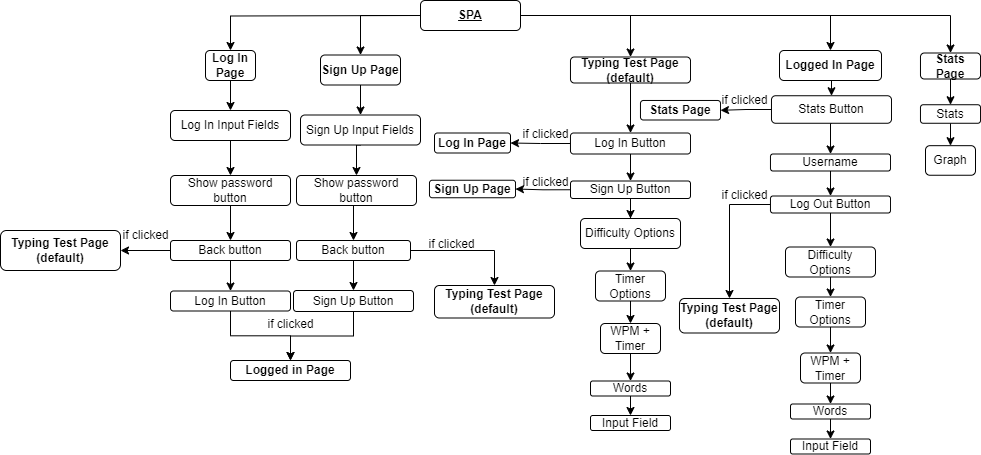

The diagram above was exported from draw.io. Its source (the exported page's mxGraphModel, read from the mxfile embedded in the PNG):
<mxGraphModel dx="-3029" dy="1971" grid="1" gridSize="10" guides="1" tooltips="1" connect="1" arrows="1" fold="1" page="1" pageScale="1" pageWidth="850" pageHeight="1100" math="0" shadow="0">
  <root>
    <mxCell id="0" />
    <mxCell id="1" parent="0" />
    <mxCell id="GH2zx2LUVxVht0CfEXzg-1" style="edgeStyle=orthogonalEdgeStyle;rounded=0;orthogonalLoop=1;jettySize=auto;html=1;entryX=0.5;entryY=0;entryDx=0;entryDy=0;" edge="1" parent="1" target="GH2zx2LUVxVht0CfEXzg-10">
      <mxGeometry relative="1" as="geometry">
        <Array as="points">
          <mxPoint x="5320" y="-65" />
        </Array>
        <mxPoint x="5380" y="-65" as="sourcePoint" />
      </mxGeometry>
    </mxCell>
    <mxCell id="GH2zx2LUVxVht0CfEXzg-2" style="edgeStyle=orthogonalEdgeStyle;rounded=0;orthogonalLoop=1;jettySize=auto;html=1;entryX=0.5;entryY=0;entryDx=0;entryDy=0;" edge="1" parent="1" target="GH2zx2LUVxVht0CfEXzg-8">
      <mxGeometry relative="1" as="geometry">
        <mxPoint x="5380" y="-65" as="sourcePoint" />
      </mxGeometry>
    </mxCell>
    <mxCell id="GH2zx2LUVxVht0CfEXzg-3" style="edgeStyle=orthogonalEdgeStyle;rounded=0;orthogonalLoop=1;jettySize=auto;html=1;entryX=0.5;entryY=0;entryDx=0;entryDy=0;" edge="1" parent="1" source="GH2zx2LUVxVht0CfEXzg-6" target="GH2zx2LUVxVht0CfEXzg-43">
      <mxGeometry relative="1" as="geometry" />
    </mxCell>
    <mxCell id="GH2zx2LUVxVht0CfEXzg-4" style="edgeStyle=orthogonalEdgeStyle;rounded=0;orthogonalLoop=1;jettySize=auto;html=1;exitX=1;exitY=0.5;exitDx=0;exitDy=0;entryX=0.5;entryY=0;entryDx=0;entryDy=0;" edge="1" parent="1" source="GH2zx2LUVxVht0CfEXzg-6" target="GH2zx2LUVxVht0CfEXzg-45">
      <mxGeometry relative="1" as="geometry" />
    </mxCell>
    <mxCell id="GH2zx2LUVxVht0CfEXzg-5" style="edgeStyle=orthogonalEdgeStyle;rounded=0;orthogonalLoop=1;jettySize=auto;html=1;entryX=0.5;entryY=0;entryDx=0;entryDy=0;" edge="1" parent="1" source="GH2zx2LUVxVht0CfEXzg-6" target="GH2zx2LUVxVht0CfEXzg-50">
      <mxGeometry relative="1" as="geometry" />
    </mxCell>
    <mxCell id="GH2zx2LUVxVht0CfEXzg-6" value="&lt;b&gt;&lt;u&gt;SPA&lt;/u&gt;&lt;/b&gt;" style="rounded=1;whiteSpace=wrap;html=1;" vertex="1" parent="1">
      <mxGeometry x="5380" y="-80" width="100" height="30" as="geometry" />
    </mxCell>
    <mxCell id="GH2zx2LUVxVht0CfEXzg-7" style="edgeStyle=orthogonalEdgeStyle;rounded=0;orthogonalLoop=1;jettySize=auto;html=1;entryX=0.5;entryY=0;entryDx=0;entryDy=0;" edge="1" parent="1" source="GH2zx2LUVxVht0CfEXzg-83" target="GH2zx2LUVxVht0CfEXzg-13">
      <mxGeometry relative="1" as="geometry">
        <mxPoint x="5190" y="105" as="targetPoint" />
      </mxGeometry>
    </mxCell>
    <mxCell id="GH2zx2LUVxVht0CfEXzg-8" value="&lt;b&gt;Log In Page&lt;/b&gt;" style="rounded=1;whiteSpace=wrap;html=1;" vertex="1" parent="1">
      <mxGeometry x="5165" y="-30" width="50" height="30" as="geometry" />
    </mxCell>
    <mxCell id="GH2zx2LUVxVht0CfEXzg-9" style="edgeStyle=orthogonalEdgeStyle;rounded=0;orthogonalLoop=1;jettySize=auto;html=1;entryX=0.5;entryY=0;entryDx=0;entryDy=0;" edge="1" parent="1" source="GH2zx2LUVxVht0CfEXzg-10" target="GH2zx2LUVxVht0CfEXzg-41">
      <mxGeometry relative="1" as="geometry" />
    </mxCell>
    <mxCell id="GH2zx2LUVxVht0CfEXzg-10" value="&lt;b&gt;Sign Up Page&lt;/b&gt;" style="rounded=1;whiteSpace=wrap;html=1;" vertex="1" parent="1">
      <mxGeometry x="5280" y="-25.5" width="80" height="30" as="geometry" />
    </mxCell>
    <mxCell id="GH2zx2LUVxVht0CfEXzg-11" value="&lt;b&gt;Logged in Page&lt;/b&gt;" style="rounded=1;whiteSpace=wrap;html=1;" vertex="1" parent="1">
      <mxGeometry x="5190" y="280" width="120" height="20" as="geometry" />
    </mxCell>
    <mxCell id="GH2zx2LUVxVht0CfEXzg-12" style="edgeStyle=orthogonalEdgeStyle;rounded=0;orthogonalLoop=1;jettySize=auto;html=1;exitX=0.5;exitY=1;exitDx=0;exitDy=0;entryX=0.5;entryY=0;entryDx=0;entryDy=0;" edge="1" parent="1" source="GH2zx2LUVxVht0CfEXzg-13" target="GH2zx2LUVxVht0CfEXzg-16">
      <mxGeometry relative="1" as="geometry" />
    </mxCell>
    <mxCell id="GH2zx2LUVxVht0CfEXzg-13" value="Show password button" style="rounded=1;whiteSpace=wrap;html=1;" vertex="1" parent="1">
      <mxGeometry x="5130" y="95" width="120" height="30" as="geometry" />
    </mxCell>
    <mxCell id="GH2zx2LUVxVht0CfEXzg-14" style="edgeStyle=orthogonalEdgeStyle;rounded=0;orthogonalLoop=1;jettySize=auto;html=1;entryX=0.5;entryY=0;entryDx=0;entryDy=0;" edge="1" parent="1" source="GH2zx2LUVxVht0CfEXzg-16" target="GH2zx2LUVxVht0CfEXzg-38">
      <mxGeometry relative="1" as="geometry" />
    </mxCell>
    <mxCell id="GH2zx2LUVxVht0CfEXzg-15" style="edgeStyle=orthogonalEdgeStyle;rounded=0;orthogonalLoop=1;jettySize=auto;html=1;exitX=0;exitY=0.5;exitDx=0;exitDy=0;entryX=1;entryY=0.5;entryDx=0;entryDy=0;" edge="1" parent="1" source="GH2zx2LUVxVht0CfEXzg-16" target="GH2zx2LUVxVht0CfEXzg-56">
      <mxGeometry relative="1" as="geometry" />
    </mxCell>
    <mxCell id="GH2zx2LUVxVht0CfEXzg-16" value="Back button" style="rounded=1;whiteSpace=wrap;html=1;" vertex="1" parent="1">
      <mxGeometry x="5130" y="160" width="120" height="20" as="geometry" />
    </mxCell>
    <mxCell id="GH2zx2LUVxVht0CfEXzg-17" style="edgeStyle=orthogonalEdgeStyle;rounded=0;orthogonalLoop=1;jettySize=auto;html=1;exitX=0.5;exitY=1;exitDx=0;exitDy=0;entryX=0.5;entryY=0;entryDx=0;entryDy=0;" edge="1" parent="1" source="GH2zx2LUVxVht0CfEXzg-41" target="GH2zx2LUVxVht0CfEXzg-19">
      <mxGeometry relative="1" as="geometry" />
    </mxCell>
    <mxCell id="GH2zx2LUVxVht0CfEXzg-18" style="edgeStyle=orthogonalEdgeStyle;rounded=0;orthogonalLoop=1;jettySize=auto;html=1;exitX=0.5;exitY=1;exitDx=0;exitDy=0;entryX=0.5;entryY=0;entryDx=0;entryDy=0;" edge="1" parent="1" source="GH2zx2LUVxVht0CfEXzg-19" target="GH2zx2LUVxVht0CfEXzg-40">
      <mxGeometry relative="1" as="geometry" />
    </mxCell>
    <mxCell id="GH2zx2LUVxVht0CfEXzg-19" value="Show password button" style="rounded=1;whiteSpace=wrap;html=1;" vertex="1" parent="1">
      <mxGeometry x="5256" y="95" width="120" height="30" as="geometry" />
    </mxCell>
    <mxCell id="GH2zx2LUVxVht0CfEXzg-20" style="edgeStyle=orthogonalEdgeStyle;rounded=0;orthogonalLoop=1;jettySize=auto;html=1;entryX=0.5;entryY=0;entryDx=0;entryDy=0;" edge="1" parent="1" source="GH2zx2LUVxVht0CfEXzg-40" target="GH2zx2LUVxVht0CfEXzg-36">
      <mxGeometry relative="1" as="geometry" />
    </mxCell>
    <mxCell id="GH2zx2LUVxVht0CfEXzg-21" style="edgeStyle=orthogonalEdgeStyle;rounded=0;orthogonalLoop=1;jettySize=auto;html=1;entryX=0.5;entryY=0;entryDx=0;entryDy=0;exitX=0.5;exitY=1;exitDx=0;exitDy=0;" edge="1" parent="1" source="GH2zx2LUVxVht0CfEXzg-22" target="GH2zx2LUVxVht0CfEXzg-24">
      <mxGeometry relative="1" as="geometry">
        <mxPoint x="5600.058823529413" y="263.49999999999955" as="sourcePoint" />
      </mxGeometry>
    </mxCell>
    <mxCell id="GH2zx2LUVxVht0CfEXzg-22" value="Difficulty Options" style="rounded=1;whiteSpace=wrap;html=1;" vertex="1" parent="1">
      <mxGeometry x="5540" y="138" width="100" height="30" as="geometry" />
    </mxCell>
    <mxCell id="GH2zx2LUVxVht0CfEXzg-23" style="edgeStyle=orthogonalEdgeStyle;rounded=0;orthogonalLoop=1;jettySize=auto;html=1;exitX=0.5;exitY=1;exitDx=0;exitDy=0;" edge="1" parent="1" source="GH2zx2LUVxVht0CfEXzg-24" target="GH2zx2LUVxVht0CfEXzg-34">
      <mxGeometry relative="1" as="geometry" />
    </mxCell>
    <mxCell id="GH2zx2LUVxVht0CfEXzg-24" value="Timer Options" style="rounded=1;whiteSpace=wrap;html=1;" vertex="1" parent="1">
      <mxGeometry x="5555" y="190.5" width="70" height="30" as="geometry" />
    </mxCell>
    <mxCell id="GH2zx2LUVxVht0CfEXzg-25" style="edgeStyle=orthogonalEdgeStyle;rounded=0;orthogonalLoop=1;jettySize=auto;html=1;exitX=0.5;exitY=1;exitDx=0;exitDy=0;entryX=0.5;entryY=0;entryDx=0;entryDy=0;" edge="1" parent="1" source="GH2zx2LUVxVht0CfEXzg-27" target="GH2zx2LUVxVht0CfEXzg-29">
      <mxGeometry relative="1" as="geometry" />
    </mxCell>
    <mxCell id="GH2zx2LUVxVht0CfEXzg-26" style="edgeStyle=orthogonalEdgeStyle;rounded=0;orthogonalLoop=1;jettySize=auto;html=1;exitX=0;exitY=0.5;exitDx=0;exitDy=0;" edge="1" parent="1" source="GH2zx2LUVxVht0CfEXzg-27" target="GH2zx2LUVxVht0CfEXzg-51">
      <mxGeometry relative="1" as="geometry" />
    </mxCell>
    <mxCell id="GH2zx2LUVxVht0CfEXzg-27" value="Stats Button" style="rounded=1;whiteSpace=wrap;html=1;" vertex="1" parent="1">
      <mxGeometry x="5731" y="15.25" width="120" height="27.5" as="geometry" />
    </mxCell>
    <mxCell id="GH2zx2LUVxVht0CfEXzg-28" style="edgeStyle=orthogonalEdgeStyle;rounded=0;orthogonalLoop=1;jettySize=auto;html=1;exitX=0.5;exitY=1;exitDx=0;exitDy=0;entryX=0.5;entryY=0;entryDx=0;entryDy=0;" edge="1" parent="1" source="GH2zx2LUVxVht0CfEXzg-29" target="GH2zx2LUVxVht0CfEXzg-70">
      <mxGeometry relative="1" as="geometry" />
    </mxCell>
    <mxCell id="GH2zx2LUVxVht0CfEXzg-29" value="Username" style="rounded=1;whiteSpace=wrap;html=1;" vertex="1" parent="1">
      <mxGeometry x="5730" y="73.5" width="120" height="17" as="geometry" />
    </mxCell>
    <mxCell id="GH2zx2LUVxVht0CfEXzg-30" style="edgeStyle=orthogonalEdgeStyle;rounded=0;orthogonalLoop=1;jettySize=auto;html=1;exitX=0.5;exitY=1;exitDx=0;exitDy=0;entryX=0.5;entryY=0;entryDx=0;entryDy=0;" edge="1" parent="1" source="GH2zx2LUVxVht0CfEXzg-31" target="GH2zx2LUVxVht0CfEXzg-32">
      <mxGeometry relative="1" as="geometry" />
    </mxCell>
    <mxCell id="GH2zx2LUVxVht0CfEXzg-31" value="Words" style="rounded=1;whiteSpace=wrap;html=1;" vertex="1" parent="1">
      <mxGeometry x="5550" y="300.5" width="80" height="15" as="geometry" />
    </mxCell>
    <mxCell id="GH2zx2LUVxVht0CfEXzg-32" value="Input Field" style="rounded=1;whiteSpace=wrap;html=1;" vertex="1" parent="1">
      <mxGeometry x="5550" y="335" width="80" height="15" as="geometry" />
    </mxCell>
    <mxCell id="GH2zx2LUVxVht0CfEXzg-33" style="edgeStyle=orthogonalEdgeStyle;rounded=0;orthogonalLoop=1;jettySize=auto;html=1;exitX=0.5;exitY=1;exitDx=0;exitDy=0;" edge="1" parent="1" source="GH2zx2LUVxVht0CfEXzg-34" target="GH2zx2LUVxVht0CfEXzg-31">
      <mxGeometry relative="1" as="geometry" />
    </mxCell>
    <mxCell id="GH2zx2LUVxVht0CfEXzg-34" value="WPM + Timer" style="rounded=1;whiteSpace=wrap;html=1;" vertex="1" parent="1">
      <mxGeometry x="5560" y="243" width="60" height="30" as="geometry" />
    </mxCell>
    <mxCell id="GH2zx2LUVxVht0CfEXzg-35" style="edgeStyle=orthogonalEdgeStyle;rounded=0;orthogonalLoop=1;jettySize=auto;html=1;entryX=0.5;entryY=0;entryDx=0;entryDy=0;" edge="1" parent="1" source="GH2zx2LUVxVht0CfEXzg-36" target="GH2zx2LUVxVht0CfEXzg-11">
      <mxGeometry relative="1" as="geometry" />
    </mxCell>
    <mxCell id="GH2zx2LUVxVht0CfEXzg-36" value="Sign Up Button" style="rounded=1;whiteSpace=wrap;html=1;" vertex="1" parent="1">
      <mxGeometry x="5253" y="210" width="120" height="21" as="geometry" />
    </mxCell>
    <mxCell id="GH2zx2LUVxVht0CfEXzg-37" value="" style="edgeStyle=orthogonalEdgeStyle;rounded=0;orthogonalLoop=1;jettySize=auto;html=1;" edge="1" parent="1" source="GH2zx2LUVxVht0CfEXzg-38" target="GH2zx2LUVxVht0CfEXzg-11">
      <mxGeometry relative="1" as="geometry" />
    </mxCell>
    <mxCell id="GH2zx2LUVxVht0CfEXzg-38" value="Log In Button" style="rounded=1;whiteSpace=wrap;html=1;" vertex="1" parent="1">
      <mxGeometry x="5130" y="210.5" width="120" height="20" as="geometry" />
    </mxCell>
    <mxCell id="GH2zx2LUVxVht0CfEXzg-39" style="edgeStyle=orthogonalEdgeStyle;rounded=0;orthogonalLoop=1;jettySize=auto;html=1;entryX=0.5;entryY=0;entryDx=0;entryDy=0;" edge="1" parent="1" source="GH2zx2LUVxVht0CfEXzg-40" target="GH2zx2LUVxVht0CfEXzg-54">
      <mxGeometry relative="1" as="geometry">
        <mxPoint x="5440" y="305" as="targetPoint" />
      </mxGeometry>
    </mxCell>
    <mxCell id="GH2zx2LUVxVht0CfEXzg-40" value="Back button" style="rounded=1;whiteSpace=wrap;html=1;" vertex="1" parent="1">
      <mxGeometry x="5256" y="160" width="114" height="20" as="geometry" />
    </mxCell>
    <mxCell id="GH2zx2LUVxVht0CfEXzg-41" value="Sign Up Input Fields" style="rounded=1;whiteSpace=wrap;html=1;" vertex="1" parent="1">
      <mxGeometry x="5260" y="34.5" width="120" height="30" as="geometry" />
    </mxCell>
    <mxCell id="GH2zx2LUVxVht0CfEXzg-42" style="edgeStyle=orthogonalEdgeStyle;rounded=0;orthogonalLoop=1;jettySize=auto;html=1;exitX=0.5;exitY=1;exitDx=0;exitDy=0;entryX=0.5;entryY=0;entryDx=0;entryDy=0;" edge="1" parent="1" source="GH2zx2LUVxVht0CfEXzg-43" target="GH2zx2LUVxVht0CfEXzg-60">
      <mxGeometry relative="1" as="geometry" />
    </mxCell>
    <mxCell id="GH2zx2LUVxVht0CfEXzg-43" value="&lt;b&gt;Typing Test Page&lt;br&gt;(default)&lt;/b&gt;" style="rounded=1;whiteSpace=wrap;html=1;" vertex="1" parent="1">
      <mxGeometry x="5530" y="-23.5" width="120" height="26" as="geometry" />
    </mxCell>
    <mxCell id="GH2zx2LUVxVht0CfEXzg-44" style="edgeStyle=orthogonalEdgeStyle;rounded=0;orthogonalLoop=1;jettySize=auto;html=1;" edge="1" parent="1" source="GH2zx2LUVxVht0CfEXzg-45" target="GH2zx2LUVxVht0CfEXzg-47">
      <mxGeometry relative="1" as="geometry" />
    </mxCell>
    <mxCell id="GH2zx2LUVxVht0CfEXzg-45" value="&lt;b&gt;Stats Page&lt;/b&gt;" style="rounded=1;whiteSpace=wrap;html=1;" vertex="1" parent="1">
      <mxGeometry x="5880" y="-27.5" width="60" height="26" as="geometry" />
    </mxCell>
    <mxCell id="GH2zx2LUVxVht0CfEXzg-46" style="edgeStyle=orthogonalEdgeStyle;rounded=0;orthogonalLoop=1;jettySize=auto;html=1;exitX=0.5;exitY=1;exitDx=0;exitDy=0;entryX=0.5;entryY=0;entryDx=0;entryDy=0;" edge="1" parent="1" source="GH2zx2LUVxVht0CfEXzg-47" target="GH2zx2LUVxVht0CfEXzg-48">
      <mxGeometry relative="1" as="geometry" />
    </mxCell>
    <mxCell id="GH2zx2LUVxVht0CfEXzg-47" value="Stats" style="rounded=1;whiteSpace=wrap;html=1;" vertex="1" parent="1">
      <mxGeometry x="5880" y="24.25" width="60" height="18.5" as="geometry" />
    </mxCell>
    <mxCell id="GH2zx2LUVxVht0CfEXzg-48" value="Graph" style="rounded=1;whiteSpace=wrap;html=1;" vertex="1" parent="1">
      <mxGeometry x="5885" y="65.17" width="50" height="29.58" as="geometry" />
    </mxCell>
    <mxCell id="GH2zx2LUVxVht0CfEXzg-49" style="edgeStyle=orthogonalEdgeStyle;rounded=0;orthogonalLoop=1;jettySize=auto;html=1;exitX=0.5;exitY=1;exitDx=0;exitDy=0;entryX=0.5;entryY=0;entryDx=0;entryDy=0;" edge="1" parent="1" source="GH2zx2LUVxVht0CfEXzg-50" target="GH2zx2LUVxVht0CfEXzg-27">
      <mxGeometry relative="1" as="geometry" />
    </mxCell>
    <mxCell id="GH2zx2LUVxVht0CfEXzg-50" value="&lt;b&gt;Logged In Page&lt;/b&gt;" style="rounded=1;whiteSpace=wrap;html=1;" vertex="1" parent="1">
      <mxGeometry x="5739" y="-30" width="102" height="30" as="geometry" />
    </mxCell>
    <mxCell id="GH2zx2LUVxVht0CfEXzg-51" value="&lt;b&gt;Stats Page&lt;/b&gt;" style="rounded=1;whiteSpace=wrap;html=1;" vertex="1" parent="1">
      <mxGeometry x="5600" y="20" width="80" height="19.5" as="geometry" />
    </mxCell>
    <mxCell id="GH2zx2LUVxVht0CfEXzg-52" value="if clicked" style="text;html=1;align=center;verticalAlign=middle;resizable=0;points=[];autosize=1;strokeColor=none;fillColor=none;" vertex="1" parent="1">
      <mxGeometry x="5669" y="4.5" width="70" height="30" as="geometry" />
    </mxCell>
    <mxCell id="GH2zx2LUVxVht0CfEXzg-53" value="if clicked" style="text;html=1;align=center;verticalAlign=middle;resizable=0;points=[];autosize=1;strokeColor=none;fillColor=none;" vertex="1" parent="1">
      <mxGeometry x="5215" y="229" width="70" height="30" as="geometry" />
    </mxCell>
    <mxCell id="GH2zx2LUVxVht0CfEXzg-54" value="&lt;b&gt;Typing Test Page&lt;br&gt;(default)&lt;/b&gt;" style="rounded=1;whiteSpace=wrap;html=1;" vertex="1" parent="1">
      <mxGeometry x="5394" y="205" width="120" height="32.5" as="geometry" />
    </mxCell>
    <mxCell id="GH2zx2LUVxVht0CfEXzg-55" value="if clicked" style="text;html=1;align=center;verticalAlign=middle;resizable=0;points=[];autosize=1;strokeColor=none;fillColor=none;" vertex="1" parent="1">
      <mxGeometry x="5376" y="149" width="70" height="30" as="geometry" />
    </mxCell>
    <mxCell id="GH2zx2LUVxVht0CfEXzg-56" value="&lt;b&gt;Typing Test Page&lt;br&gt;(default)&lt;/b&gt;" style="rounded=1;whiteSpace=wrap;html=1;" vertex="1" parent="1">
      <mxGeometry x="4960" y="150" width="120" height="40" as="geometry" />
    </mxCell>
    <mxCell id="GH2zx2LUVxVht0CfEXzg-57" value="if clicked" style="text;html=1;align=center;verticalAlign=middle;resizable=0;points=[];autosize=1;strokeColor=none;fillColor=none;" vertex="1" parent="1">
      <mxGeometry x="5070" y="140" width="70" height="30" as="geometry" />
    </mxCell>
    <mxCell id="GH2zx2LUVxVht0CfEXzg-58" style="edgeStyle=orthogonalEdgeStyle;rounded=0;orthogonalLoop=1;jettySize=auto;html=1;entryX=0.5;entryY=0;entryDx=0;entryDy=0;" edge="1" parent="1" source="GH2zx2LUVxVht0CfEXzg-60" target="GH2zx2LUVxVht0CfEXzg-63">
      <mxGeometry relative="1" as="geometry" />
    </mxCell>
    <mxCell id="GH2zx2LUVxVht0CfEXzg-59" style="edgeStyle=orthogonalEdgeStyle;rounded=0;orthogonalLoop=1;jettySize=auto;html=1;exitX=0;exitY=0.5;exitDx=0;exitDy=0;" edge="1" parent="1" source="GH2zx2LUVxVht0CfEXzg-60" target="GH2zx2LUVxVht0CfEXzg-64">
      <mxGeometry relative="1" as="geometry" />
    </mxCell>
    <mxCell id="GH2zx2LUVxVht0CfEXzg-60" value="Log In Button" style="rounded=1;whiteSpace=wrap;html=1;" vertex="1" parent="1">
      <mxGeometry x="5530" y="52.5" width="120" height="21" as="geometry" />
    </mxCell>
    <mxCell id="GH2zx2LUVxVht0CfEXzg-61" style="edgeStyle=orthogonalEdgeStyle;rounded=0;orthogonalLoop=1;jettySize=auto;html=1;exitX=0.5;exitY=1;exitDx=0;exitDy=0;" edge="1" parent="1" source="GH2zx2LUVxVht0CfEXzg-63" target="GH2zx2LUVxVht0CfEXzg-22">
      <mxGeometry relative="1" as="geometry" />
    </mxCell>
    <mxCell id="GH2zx2LUVxVht0CfEXzg-62" style="edgeStyle=orthogonalEdgeStyle;rounded=0;orthogonalLoop=1;jettySize=auto;html=1;exitX=0;exitY=0.5;exitDx=0;exitDy=0;entryX=1;entryY=0.5;entryDx=0;entryDy=0;" edge="1" parent="1" source="GH2zx2LUVxVht0CfEXzg-63" target="GH2zx2LUVxVht0CfEXzg-66">
      <mxGeometry relative="1" as="geometry" />
    </mxCell>
    <mxCell id="GH2zx2LUVxVht0CfEXzg-63" value="Sign Up Button" style="rounded=1;whiteSpace=wrap;html=1;" vertex="1" parent="1">
      <mxGeometry x="5530" y="100.5" width="120" height="17.5" as="geometry" />
    </mxCell>
    <mxCell id="GH2zx2LUVxVht0CfEXzg-64" value="Log In Page" style="rounded=1;whiteSpace=wrap;html=1;fontStyle=1" vertex="1" parent="1">
      <mxGeometry x="5394" y="52.5" width="76" height="20" as="geometry" />
    </mxCell>
    <mxCell id="GH2zx2LUVxVht0CfEXzg-65" value="if clicked" style="text;html=1;align=center;verticalAlign=middle;resizable=0;points=[];autosize=1;strokeColor=none;fillColor=none;" vertex="1" parent="1">
      <mxGeometry x="5470" y="87.25" width="70" height="30" as="geometry" />
    </mxCell>
    <mxCell id="GH2zx2LUVxVht0CfEXzg-66" value="Sign Up Page" style="rounded=1;whiteSpace=wrap;html=1;fontStyle=1;arcSize=16;" vertex="1" parent="1">
      <mxGeometry x="5389" y="99.75" width="86" height="17.5" as="geometry" />
    </mxCell>
    <mxCell id="GH2zx2LUVxVht0CfEXzg-67" value="if clicked" style="text;html=1;align=center;verticalAlign=middle;resizable=0;points=[];autosize=1;strokeColor=none;fillColor=none;" vertex="1" parent="1">
      <mxGeometry x="5470" y="38.75" width="70" height="30" as="geometry" />
    </mxCell>
    <mxCell id="GH2zx2LUVxVht0CfEXzg-68" style="edgeStyle=orthogonalEdgeStyle;rounded=0;orthogonalLoop=1;jettySize=auto;html=1;" edge="1" parent="1" source="GH2zx2LUVxVht0CfEXzg-70" target="GH2zx2LUVxVht0CfEXzg-74">
      <mxGeometry relative="1" as="geometry" />
    </mxCell>
    <mxCell id="GH2zx2LUVxVht0CfEXzg-69" style="edgeStyle=orthogonalEdgeStyle;rounded=0;orthogonalLoop=1;jettySize=auto;html=1;entryX=0.5;entryY=0;entryDx=0;entryDy=0;" edge="1" parent="1" source="GH2zx2LUVxVht0CfEXzg-70" target="GH2zx2LUVxVht0CfEXzg-71">
      <mxGeometry relative="1" as="geometry">
        <Array as="points">
          <mxPoint x="5689" y="124" />
        </Array>
      </mxGeometry>
    </mxCell>
    <mxCell id="GH2zx2LUVxVht0CfEXzg-70" value="Log Out Button" style="rounded=1;whiteSpace=wrap;html=1;" vertex="1" parent="1">
      <mxGeometry x="5730" y="115.5" width="120" height="17" as="geometry" />
    </mxCell>
    <mxCell id="GH2zx2LUVxVht0CfEXzg-71" value="&lt;b&gt;Typing Test Page&lt;br&gt;(default)&lt;/b&gt;" style="rounded=1;whiteSpace=wrap;html=1;" vertex="1" parent="1">
      <mxGeometry x="5639" y="218" width="100" height="34.5" as="geometry" />
    </mxCell>
    <mxCell id="GH2zx2LUVxVht0CfEXzg-72" value="if clicked" style="text;html=1;align=center;verticalAlign=middle;resizable=0;points=[];autosize=1;strokeColor=none;fillColor=none;" vertex="1" parent="1">
      <mxGeometry x="5669" y="100" width="70" height="30" as="geometry" />
    </mxCell>
    <mxCell id="GH2zx2LUVxVht0CfEXzg-73" style="edgeStyle=orthogonalEdgeStyle;rounded=0;orthogonalLoop=1;jettySize=auto;html=1;entryX=0.5;entryY=0;entryDx=0;entryDy=0;exitX=0.5;exitY=1;exitDx=0;exitDy=0;" edge="1" parent="1" source="GH2zx2LUVxVht0CfEXzg-74" target="GH2zx2LUVxVht0CfEXzg-76">
      <mxGeometry relative="1" as="geometry">
        <mxPoint x="5798.058823529413" y="301.49999999999955" as="sourcePoint" />
      </mxGeometry>
    </mxCell>
    <mxCell id="GH2zx2LUVxVht0CfEXzg-74" value="Difficulty Options" style="rounded=1;whiteSpace=wrap;html=1;" vertex="1" parent="1">
      <mxGeometry x="5745" y="166.5" width="90" height="30" as="geometry" />
    </mxCell>
    <mxCell id="GH2zx2LUVxVht0CfEXzg-75" style="edgeStyle=orthogonalEdgeStyle;rounded=0;orthogonalLoop=1;jettySize=auto;html=1;exitX=0.5;exitY=1;exitDx=0;exitDy=0;" edge="1" parent="1" source="GH2zx2LUVxVht0CfEXzg-76" target="GH2zx2LUVxVht0CfEXzg-81">
      <mxGeometry relative="1" as="geometry" />
    </mxCell>
    <mxCell id="GH2zx2LUVxVht0CfEXzg-76" value="Timer Options" style="rounded=1;whiteSpace=wrap;html=1;" vertex="1" parent="1">
      <mxGeometry x="5755" y="216.5" width="70" height="30" as="geometry" />
    </mxCell>
    <mxCell id="GH2zx2LUVxVht0CfEXzg-77" style="edgeStyle=orthogonalEdgeStyle;rounded=0;orthogonalLoop=1;jettySize=auto;html=1;exitX=0.5;exitY=1;exitDx=0;exitDy=0;entryX=0.5;entryY=0;entryDx=0;entryDy=0;" edge="1" parent="1" source="GH2zx2LUVxVht0CfEXzg-78" target="GH2zx2LUVxVht0CfEXzg-79">
      <mxGeometry relative="1" as="geometry" />
    </mxCell>
    <mxCell id="GH2zx2LUVxVht0CfEXzg-78" value="Words" style="rounded=1;whiteSpace=wrap;html=1;" vertex="1" parent="1">
      <mxGeometry x="5750" y="323.5" width="80" height="15" as="geometry" />
    </mxCell>
    <mxCell id="GH2zx2LUVxVht0CfEXzg-79" value="Input Field" style="rounded=1;whiteSpace=wrap;html=1;" vertex="1" parent="1">
      <mxGeometry x="5750" y="358.5" width="80" height="15" as="geometry" />
    </mxCell>
    <mxCell id="GH2zx2LUVxVht0CfEXzg-80" style="edgeStyle=orthogonalEdgeStyle;rounded=0;orthogonalLoop=1;jettySize=auto;html=1;exitX=0.5;exitY=1;exitDx=0;exitDy=0;" edge="1" parent="1" source="GH2zx2LUVxVht0CfEXzg-81" target="GH2zx2LUVxVht0CfEXzg-78">
      <mxGeometry relative="1" as="geometry" />
    </mxCell>
    <mxCell id="GH2zx2LUVxVht0CfEXzg-81" value="WPM + Timer" style="rounded=1;whiteSpace=wrap;html=1;" vertex="1" parent="1">
      <mxGeometry x="5760" y="272.5" width="60" height="30" as="geometry" />
    </mxCell>
    <mxCell id="GH2zx2LUVxVht0CfEXzg-82" value="" style="edgeStyle=orthogonalEdgeStyle;rounded=0;orthogonalLoop=1;jettySize=auto;html=1;" edge="1" parent="1" source="GH2zx2LUVxVht0CfEXzg-8" target="GH2zx2LUVxVht0CfEXzg-83">
      <mxGeometry relative="1" as="geometry">
        <mxPoint x="5190" y="105" as="targetPoint" />
        <mxPoint x="5190" as="sourcePoint" />
      </mxGeometry>
    </mxCell>
    <mxCell id="GH2zx2LUVxVht0CfEXzg-83" value="Log In Input Fields" style="rounded=1;whiteSpace=wrap;html=1;" vertex="1" parent="1">
      <mxGeometry x="5130" y="30" width="120" height="30" as="geometry" />
    </mxCell>
  </root>
</mxGraphModel>